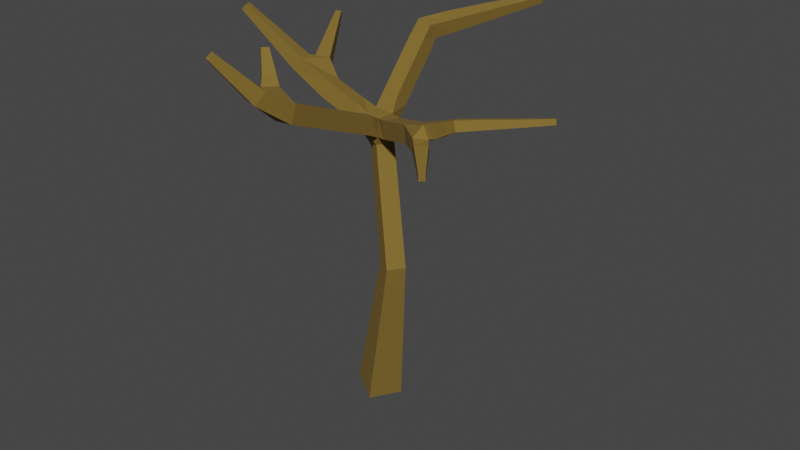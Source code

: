 # Source: low_poly_tree.blend  (saved by Blender 2.93.20; exported with 4.5.12 LTS)
import bpy
from mathutils import Matrix  # noqa: F401  (used for matrix-valued properties, if any)

bpy.ops.wm.read_factory_settings(use_empty=True)
scene = bpy.context.scene
scene.name = 'Scene'

# ---- collections
col_collection = bpy.data.collections.new('Collection'); scene.collection.children.link(col_collection)

# ---- materials (node trees are filled in below, after node groups)
mat_material_001 = bpy.data.materials.new('Material.001')
mat_material_001.use_transparent_shadow = False

# ---- material node trees
mat_material_001.use_nodes = True; mat_material_001.node_tree.nodes.clear()
_N = mat_material_001.node_tree.nodes; _L = mat_material_001.node_tree.links
n0 = _N.new('ShaderNodeOutputMaterial'); n0.name = 'Material Output'; n0.location = (300, 300)
n1 = _N.new('ShaderNodeBsdfPrincipled'); n1.name = 'Principled BSDF'; n1.location = (10, 300)
n1.distribution = 'GGX'
n1.subsurface_method = 'BURLEY'
n1.inputs[0].default_value = (0.2079, 0.1294, 0.02042, 1.0)
n1.inputs[2].default_value = 0.925
n1.inputs[3].default_value = 1.45
n1.inputs[27].default_value = (0.0, 0.0, 0.0, 1.0)
n1.inputs[28].default_value = 1.0
_L.new(n1.outputs[0], n0.inputs[0])
n0.is_active_output = True

# ---- world
world_world = bpy.data.worlds.new('World'); scene.world = world_world
world_world.use_nodes = True; world_world.node_tree.nodes.clear()
_N = world_world.node_tree.nodes; _L = world_world.node_tree.links
n0 = _N.new('ShaderNodeOutputWorld'); n0.name = 'World Output'; n0.location = (300, 300)
n1 = _N.new('ShaderNodeBackground'); n1.name = 'Background'; n1.location = (10, 300)
n1.inputs[0].default_value = (0.05088, 0.05088, 0.05088, 1.0)
_L.new(n1.outputs[0], n0.inputs[0])
n0.is_active_output = True
world_world.color = (0.05088, 0.05088, 0.05088)
world_world.use_sun_shadow = False
world_world.sun_shadow_jitter_overblur = 0.0

# ---- meshes
me_cube = bpy.data.meshes.new('Cube')
me_cube.from_pydata([(0.6812, 0.1796, -0.1287), (0.1568, -0.6869, -0.1287), (-0.6812, -0.1796, 0.1287), (-0.1568, 0.6869, 0.1287), (1.696, 5.078, 11.19), (1.879, 4.975, 11.12), (1.916, 4.912, 11.33), (1.733, 5.014, 11.4), (-0.2501, 2.306, 10.53), (0.2284, 2.196, 10.44), (0.2501, 1.927, 10.86), (-0.2284, 2.037, 10.95), (-0.5665, -3.622, 11.36), (-0.445, -3.463, 11.36), (-0.3365, -3.546, 11.5), (-0.458, -3.705, 11.5), (0.07405, -5.786, 11.81), (-0.1307, -5.709, 11.81), (-0.07405, -5.558, 11.95), (0.1307, -5.635, 11.95), (1.451, -0.555, 4.778), (1.166, -1.027, 4.787), (0.6942, -0.7431, 4.761), (0.9787, -0.2711, 4.752), (-3.584, -1.42, 11.35), (-3.65, -1.231, 11.35), (-3.526, -1.188, 11.5), (-3.46, -1.377, 11.5), (-2.934, 1.597, 10.63), (-2.786, 1.68, 10.63), (-2.753, 1.622, 10.78), (-2.901, 1.539, 10.78), (3.921, -1.506, 9.82), (3.973, -1.781, 9.865), (3.886, -1.753, 10.13), (3.835, -1.478, 10.09), (4.091, -3.047, 9.082), (3.961, -3.154, 9.082), (3.967, -3.161, 9.25), (4.097, -3.054, 9.25), (5.733, -0.2092, 10.03), (5.816, -0.3254, 10.07), (5.788, -0.3029, 10.21), (5.705, -0.1867, 10.18), (3.1, -1.666, 9.058), (2.785, -1.928, 9.058), (2.8, -1.946, 9.467), (3.081, -1.669, 9.401), (3.318, -1.971, 9.064), (3.044, -2.198, 9.064), (3.057, -2.214, 9.419), (3.331, -1.986, 9.419), (3.502, -2.226, 9.068), (3.262, -2.426, 9.068), (3.274, -2.439, 9.379), (3.513, -2.24, 9.379), (3.666, -2.455, 9.072), (3.457, -2.628, 9.072), (3.467, -2.64, 9.343), (3.676, -2.466, 9.343), (3.816, -2.664, 9.076), (3.636, -2.815, 9.076), (3.644, -2.825, 9.31), (3.825, -2.675, 9.31), (3.957, -2.861, 9.079), (3.803, -2.989, 9.079), (3.81, -2.998, 9.28), (3.965, -2.87, 9.28), (3.142, -1.237, 9.336), (2.865, -1.612, 9.72), (2.96, -1.195, 9.72), (3.456, -1.335, 9.524), (3.373, -1.7, 9.524), (3.213, -1.664, 9.861), (3.296, -1.299, 9.861), (3.736, -1.423, 9.693), (3.663, -1.743, 9.693), (3.523, -1.711, 9.987), (3.596, -1.391, 9.987), (0.5662, 0.1108, 8.272), (0.3148, -0.3608, 8.308), (0.2373, -0.2229, 8.787), (0.3447, 0.2114, 8.823), (0.9317, -0.1, 8.405), (0.6782, -0.5417, 8.405), (0.5464, -0.4661, 8.891), (0.7999, -0.02439, 8.891), (1.295, -0.3095, 8.537), (1.042, -0.7496, 8.537), (0.911, -0.6742, 9.021), (1.164, -0.2341, 9.021), (1.656, -0.5181, 8.668), (1.405, -0.9565, 8.668), (1.274, -0.8815, 9.151), (1.526, -0.443, 9.151), (2.017, -0.726, 8.799), (1.766, -1.163, 8.799), (1.636, -1.088, 9.28), (1.886, -0.6512, 9.28), (2.376, -0.9333, 8.93), (2.126, -1.369, 8.93), (1.997, -1.294, 9.409), (2.246, -0.8588, 9.409), (-2.104, -0.138, 9.668), (-1.734, 0.06988, 9.668), (-1.653, -0.07559, 10.06), (-2.022, -0.2835, 10.06), (-2.25, 0.1675, 9.837), (-1.92, 0.3535, 9.837), (-1.846, 0.2234, 10.19), (-2.177, 0.03744, 10.19), (-2.373, 0.4242, 9.979), (-2.075, 0.5917, 9.979), (-2.009, 0.4745, 10.29), (-2.307, 0.307, 10.29), (-2.483, 0.6535, 10.11), (-2.214, 0.8045, 10.11), (-2.155, 0.6989, 10.39), (-2.423, 0.5479, 10.39), (-2.583, 0.8644, 10.22), (-2.342, 1.0, 10.22), (-2.288, 0.9052, 10.48), (-2.53, 0.7694, 10.48), (-2.678, 1.062, 10.33), (-2.462, 1.183, 10.33), (-2.414, 1.098, 10.56), (-2.63, 0.9767, 10.56), (-2.767, 1.248, 10.43), (-2.575, 1.357, 10.43), (-2.532, 1.281, 10.64), (-2.724, 1.173, 10.64), (-2.852, 1.426, 10.53), (-2.683, 1.522, 10.53), (-2.645, 1.455, 10.71), (-2.815, 1.36, 10.71), (-2.111, -1.028, 9.874), (-2.253, -0.6221, 9.874), (-1.986, -0.5289, 10.2), (-1.844, -0.9349, 10.2), (-2.391, -1.103, 10.15), (-2.518, -0.7378, 10.15), (-2.278, -0.6541, 10.45), (-2.151, -1.019, 10.45), (-2.63, -1.166, 10.39), (-2.745, -0.8367, 10.39), (-2.528, -0.761, 10.66), (-2.413, -1.091, 10.66), (-2.846, -1.224, 10.61), (-2.95, -0.9259, 10.61), (-2.754, -0.8575, 10.85), (-2.65, -1.155, 10.85), (-3.046, -1.277, 10.81), (-3.139, -1.009, 10.81), (-2.963, -0.947, 11.03), (-2.869, -1.215, 11.03), (-3.234, -1.327, 11.0), (-3.318, -1.086, 11.0), (-3.159, -1.031, 11.19), (-3.076, -1.272, 11.19), (-3.413, -1.375, 11.18), (-3.487, -1.16, 11.18), (-3.347, -1.111, 11.35), (-3.272, -1.325, 11.35), (-0.2685, -0.3771, 8.383), (-0.5665, 0.1533, 8.423), (-0.2792, 0.2576, 8.864), (-0.1481, -0.2142, 8.828), (-0.6653, -0.4581, 8.671), (-0.8842, 0.0001068, 8.671), (-0.6219, 0.1254, 9.087), (-0.4031, -0.3328, 9.087), (-0.982, -0.6079, 8.917), (-1.2, -0.1521, 8.917), (-0.9389, -0.02746, 9.331), (-0.7211, -0.4833, 9.331), (-1.297, -0.7571, 9.162), (-1.514, -0.3036, 9.162), (-1.254, -0.1796, 9.574), (-1.038, -0.6332, 9.574), (0.1208, 2.834, 10.66), (0.4937, 2.626, 10.53), (0.568, 2.497, 10.95), (0.1951, 2.705, 11.08), (0.3609, 3.176, 10.74), (0.7049, 2.984, 10.62), (0.7735, 2.865, 11.01), (0.4294, 3.057, 11.13), (0.568, 3.471, 10.81), (0.8871, 3.293, 10.7), (0.9507, 3.182, 11.06), (0.6316, 3.361, 11.17), (0.7562, 3.739, 10.87), (1.053, 3.574, 10.77), (1.112, 3.471, 11.1), (0.8153, 3.637, 11.21), (0.9316, 3.989, 10.93), (1.207, 3.835, 10.83), (1.262, 3.74, 11.15), (0.9865, 3.894, 11.24), (1.097, 4.225, 10.99), (1.353, 4.082, 10.9), (1.404, 3.994, 11.19), (1.148, 4.137, 11.27), (1.255, 4.45, 11.04), (1.492, 4.318, 10.96), (1.539, 4.236, 11.22), (1.303, 4.368, 11.31), (1.407, 4.667, 11.09), (1.625, 4.545, 11.01), (1.669, 4.469, 11.26), (1.451, 4.591, 11.34), (1.554, 4.875, 11.14), (1.754, 4.763, 11.07), (1.794, 4.694, 11.3), (1.594, 4.806, 11.37), (-0.2556, 0.6248, 8.554), (0.2556, 0.6248, 8.554), (-0.2546, 0.9083, 8.888), (0.2546, 0.9083, 8.888), (0.2546, 0.5209, 9.218), (-0.2546, 0.5209, 9.218), (-0.2537, 1.19, 9.219), (0.2537, 1.19, 9.219), (0.2537, 0.8039, 9.548), (-0.2537, 0.8039, 9.548), (-0.2528, 1.47, 9.549), (0.2528, 1.47, 9.549), (0.2528, 1.086, 9.877), (-0.2528, 1.086, 9.877), (-0.2518, 1.75, 9.878), (0.2518, 1.75, 9.878), (0.2518, 1.367, 10.2), (-0.2518, 1.367, 10.2), (-0.2509, 2.028, 10.21), (0.2509, 2.028, 10.21), (0.2509, 1.647, 10.53), (-0.2509, 1.647, 10.53), (-0.03459, -4.156, 10.52), (0.2038, -3.822, 10.43), (0.4285, -4.003, 10.81), (0.2043, -4.397, 10.85), (-0.1939, -3.996, 10.77), (0.01387, -3.724, 10.77), (0.1994, -3.866, 11.02), (-0.008383, -4.138, 11.02), (-0.3299, -3.86, 10.98), (-0.1536, -3.629, 10.98), (0.003771, -3.749, 11.2), (-0.1725, -3.98, 11.2), (-0.4527, -3.736, 11.18), (-0.3048, -3.543, 11.18), (-0.1728, -3.644, 11.35), (-0.3207, -3.837, 11.35), (0.5108, -4.911, 10.59), (0.1154, -4.763, 10.59), (0.6202, -4.62, 10.88), (0.4034, -5.127, 10.89), (0.05483, -4.996, 10.89), (0.1512, -4.739, 11.14), (0.4998, -4.869, 11.14), (0.3107, -5.312, 11.15), (0.002636, -5.197, 11.15), (0.08785, -4.969, 11.37), (0.3959, -5.085, 11.37), (0.2265, -5.481, 11.38), (-0.04479, -5.379, 11.38), (0.03026, -5.179, 11.58), (0.3016, -5.281, 11.58), (0.1481, -5.638, 11.6), (-0.08895, -5.549, 11.6), (-0.02337, -5.374, 11.77), (0.2137, -5.463, 11.77), (0.3686, -0.8399, 8.538), (-0.1385, -0.8977, 8.538), (-0.1612, -0.6983, 9.008), (0.3459, -0.6405, 9.008), (0.419, -1.288, 8.732), (-0.08684, -1.345, 8.732), (-0.1095, -1.147, 9.2), (0.3963, -1.089, 9.2), (0.4691, -1.734, 8.924), (-0.03539, -1.791, 8.924), (-0.05799, -1.593, 9.391), (0.4465, -1.535, 9.391), (0.5191, -2.178, 9.116), (0.01589, -2.236, 9.116), (-0.006653, -2.038, 9.582), (0.4966, -1.98, 9.582), (0.569, -2.622, 9.308), (0.06704, -2.679, 9.308), (0.04455, -2.482, 9.772), (0.5465, -2.424, 9.772), (0.6187, -3.064, 9.499), (0.1181, -3.121, 9.499), (0.09565, -2.924, 9.962), (0.5963, -2.867, 9.962), (0.6684, -3.506, 9.69), (0.169, -3.563, 9.69), (0.1467, -3.366, 10.15), (0.646, -3.309, 10.15), (0.718, -3.947, 9.88), (0.2199, -4.003, 9.88), (0.6957, -3.751, 10.34), (1.291, -0.4401, 5.339), (1.007, -0.9066, 5.357), (0.5659, -0.6457, 5.169), (0.8493, -0.1792, 5.151), (1.15, -0.3399, 5.801), (0.8694, -0.8022, 5.819), (0.4319, -0.5437, 5.632), (0.7128, -0.08136, 5.614), (1.012, -0.2415, 6.254), (0.7339, -0.6998, 6.272), (0.3004, -0.4435, 6.087), (0.5787, 0.01474, 6.069), (0.876, -0.1443, 6.702), (0.6001, -0.5985, 6.719), (0.1703, -0.3445, 6.536), (0.4462, 0.1097, 6.519), (0.7408, -0.04788, 7.146), (0.4674, -0.4981, 7.163), (0.04145, -0.2463, 6.982), (0.3149, 0.2039, 6.964), (0.6066, 0.04784, 7.587), (0.3356, -0.3984, 7.604), (-0.08655, -0.1489, 7.424), (0.1845, 0.2973, 7.407), (0.4732, 0.143, 8.025), (0.2046, -0.2992, 8.042), (-0.2138, -0.05194, 7.864), (0.0548, 0.3903, 7.847), (0.8508, 0.01695, 0.9458), (0.3796, -0.7617, 0.9458), (-0.3735, -0.3059, 1.177), (0.09779, 0.4727, 1.177), (0.9708, -0.0982, 1.706), (0.5372, -0.8146, 1.706), (-0.1556, -0.3952, 1.919), (0.278, 0.3212, 1.919), (1.077, -0.2003, 2.381), (0.6771, -0.8615, 2.381), (0.0376, -0.4745, 2.577), (0.4378, 0.1867, 2.577), (1.176, -0.2948, 3.005), (0.8065, -0.905, 3.005), (0.2164, -0.5478, 3.187), (0.5857, 0.06233, 3.187), (1.269, -0.3841, 3.594), (0.9287, -0.946, 3.594), (0.3852, -0.617, 3.761), (0.7253, -0.0551, 3.761), (1.358, -0.4693, 4.157), (1.045, -0.9852, 4.157), (0.5464, -0.6832, 4.311), (0.8587, -0.1673, 4.311), (4.155, -1.323, 9.843), (4.303, -1.53, 9.905), (4.254, -1.49, 10.16), (4.106, -1.283, 10.1), (4.366, -1.174, 9.869), (4.506, -1.369, 9.927), (4.459, -1.331, 10.17), (4.32, -1.137, 10.11), (4.552, -1.043, 9.891), (4.684, -1.227, 9.946), (4.64, -1.191, 10.17), (4.508, -1.007, 10.12), (4.724, -0.9218, 9.912), (4.849, -1.096, 9.964), (4.807, -1.062, 10.18), (4.682, -0.8881, 10.13), (4.885, -0.808, 9.931), (5.003, -0.9728, 9.981), (4.964, -0.9409, 10.18), (4.845, -0.776, 10.13), (5.039, -0.6995, 9.95), (5.15, -0.8555, 9.997), (5.113, -0.8253, 10.19), (5.001, -0.6693, 10.14), (5.186, -0.5953, 9.968), (5.292, -0.7429, 10.01), (5.256, -0.7143, 10.19), (5.151, -0.5667, 10.15), (5.328, -0.4947, 9.985), (5.428, -0.6341, 10.03), (5.395, -0.6071, 10.2), (5.295, -0.4677, 10.16), (5.467, -0.3971, 10.0), (5.561, -0.5285, 10.04), (5.529, -0.503, 10.2), (5.435, -0.3716, 10.16), (5.601, -0.302, 10.02), (5.69, -0.4257, 10.06), (5.66, -0.4018, 10.21), (5.572, -0.2781, 10.17)], [], [(74, 71, 68, 70), (73, 74, 70, 69), (237, 254, 240), (80, 163, 328), (237, 301, 254), (72, 73, 69, 47), (71, 72, 47, 68), (39, 36, 64, 67), (238, 239, 302), (164, 215, 330), (329, 164, 330), (238, 301, 237), (38, 39, 67, 66), (37, 38, 66, 65), (36, 37, 65, 64), (67, 64, 60, 63), (215, 216, 330), (66, 67, 63, 62), (65, 66, 62, 61), (64, 65, 61, 60), (63, 60, 56, 59), (62, 63, 59, 58), (81, 82, 166), (82, 165, 166), (328, 163, 329), (163, 164, 329), (61, 62, 58, 57), (60, 61, 57, 56), (59, 56, 52, 55), (58, 59, 55, 54), (165, 215, 164), (57, 58, 54, 53), (82, 79, 216), (56, 57, 53, 52), (55, 52, 48, 51), (54, 55, 51, 50), (45, 46, 101, 100), (53, 54, 50, 49), (52, 53, 49, 48), (51, 48, 44, 47), (50, 51, 47, 46), (49, 50, 46, 45), (48, 49, 45, 44), (43, 42, 41, 40), (39, 38, 37, 36), (31, 30, 29, 28), (27, 26, 25, 24), (19, 18, 17, 16), (15, 14, 13, 12), (7, 6, 5, 4), (300, 302, 255, 253), (301, 300, 253, 254), (0, 1, 2, 3), (138, 178, 177, 105), (135, 175, 178, 138), (135, 136, 176, 175), (44, 45, 100, 99), (69, 70, 102, 101), (68, 99, 102, 70), (79, 327, 330, 216), (136, 103, 104, 176), (177, 176, 104, 105), (239, 240, 255, 302), (80, 328, 327, 79), (136, 137, 106, 103), (47, 44, 99, 68), (137, 138, 105, 106), (46, 47, 69, 101), (75, 76, 72, 71), (76, 77, 73, 72), (77, 78, 74, 73), (78, 75, 71, 74), (32, 33, 76, 75), (33, 34, 77, 76), (34, 35, 78, 77), (35, 32, 75, 78), (83, 84, 80, 79), (84, 85, 81, 80), (85, 86, 82, 81), (86, 83, 79, 82), (87, 88, 84, 83), (88, 89, 85, 84), (89, 90, 86, 85), (90, 87, 83, 86), (91, 92, 88, 87), (92, 93, 89, 88), (93, 94, 90, 89), (94, 91, 87, 90), (95, 96, 92, 91), (96, 97, 93, 92), (97, 98, 94, 93), (98, 95, 91, 94), (99, 100, 96, 95), (100, 101, 97, 96), (101, 102, 98, 97), (102, 99, 95, 98), (107, 108, 104, 103), (108, 109, 105, 104), (109, 110, 106, 105), (110, 107, 103, 106), (111, 112, 108, 107), (112, 113, 109, 108), (113, 114, 110, 109), (114, 111, 107, 110), (115, 116, 112, 111), (116, 117, 113, 112), (117, 118, 114, 113), (118, 115, 111, 114), (119, 120, 116, 115), (120, 121, 117, 116), (121, 122, 118, 117), (122, 119, 115, 118), (123, 124, 120, 119), (124, 125, 121, 120), (125, 126, 122, 121), (126, 123, 119, 122), (127, 128, 124, 123), (128, 129, 125, 124), (129, 130, 126, 125), (130, 127, 123, 126), (131, 132, 128, 127), (132, 133, 129, 128), (133, 134, 130, 129), (134, 131, 127, 130), (28, 29, 132, 131), (29, 30, 133, 132), (30, 31, 134, 133), (31, 28, 131, 134), (139, 140, 136, 135), (140, 141, 137, 136), (141, 142, 138, 137), (142, 139, 135, 138), (143, 144, 140, 139), (144, 145, 141, 140), (145, 146, 142, 141), (146, 143, 139, 142), (147, 148, 144, 143), (148, 149, 145, 144), (149, 150, 146, 145), (150, 147, 143, 146), (151, 152, 148, 147), (152, 153, 149, 148), (153, 154, 150, 149), (154, 151, 147, 150), (155, 156, 152, 151), (156, 157, 153, 152), (157, 158, 154, 153), (158, 155, 151, 154), (159, 160, 156, 155), (160, 161, 157, 156), (161, 162, 158, 157), (162, 159, 155, 158), (24, 25, 160, 159), (25, 26, 161, 160), (26, 27, 162, 161), (27, 24, 159, 162), (167, 168, 164, 163), (168, 169, 165, 164), (169, 170, 166, 165), (170, 167, 163, 166), (171, 172, 168, 167), (172, 173, 169, 168), (173, 174, 170, 169), (174, 171, 167, 170), (175, 176, 172, 171), (176, 177, 173, 172), (177, 178, 174, 173), (178, 175, 171, 174), (179, 180, 9, 8), (180, 181, 10, 9), (181, 182, 11, 10), (182, 179, 8, 11), (183, 184, 180, 179), (184, 185, 181, 180), (185, 186, 182, 181), (186, 183, 179, 182), (187, 188, 184, 183), (188, 189, 185, 184), (189, 190, 186, 185), (190, 187, 183, 186), (191, 192, 188, 187), (192, 193, 189, 188), (193, 194, 190, 189), (194, 191, 187, 190), (195, 196, 192, 191), (196, 197, 193, 192), (197, 198, 194, 193), (198, 195, 191, 194), (199, 200, 196, 195), (200, 201, 197, 196), (201, 202, 198, 197), (202, 199, 195, 198), (203, 204, 200, 199), (204, 205, 201, 200), (205, 206, 202, 201), (206, 203, 199, 202), (207, 208, 204, 203), (208, 209, 205, 204), (209, 210, 206, 205), (210, 207, 203, 206), (211, 212, 208, 207), (212, 213, 209, 208), (213, 214, 210, 209), (214, 211, 207, 210), (4, 5, 212, 211), (5, 6, 213, 212), (6, 7, 214, 213), (7, 4, 211, 214), (217, 218, 216, 215), (218, 219, 82, 216), (219, 220, 165, 82), (220, 217, 215, 165), (221, 222, 218, 217), (222, 223, 219, 218), (223, 224, 220, 219), (224, 221, 217, 220), (225, 226, 222, 221), (226, 227, 223, 222), (227, 228, 224, 223), (228, 225, 221, 224), (229, 230, 226, 225), (230, 231, 227, 226), (231, 232, 228, 227), (232, 229, 225, 228), (233, 234, 230, 229), (234, 235, 231, 230), (235, 236, 232, 231), (236, 233, 229, 232), (8, 9, 234, 233), (9, 10, 235, 234), (10, 11, 236, 235), (11, 8, 233, 236), (241, 242, 238, 237), (242, 243, 239, 238), (243, 244, 240, 239), (244, 241, 237, 240), (245, 246, 242, 241), (246, 247, 243, 242), (247, 248, 244, 243), (248, 245, 241, 244), (249, 250, 246, 245), (250, 251, 247, 246), (251, 252, 248, 247), (252, 249, 245, 248), (12, 13, 250, 249), (13, 14, 251, 250), (14, 15, 252, 251), (15, 12, 249, 252), (256, 257, 254, 253), (257, 258, 240, 254), (258, 259, 255, 240), (259, 256, 253, 255), (260, 261, 257, 256), (261, 262, 258, 257), (262, 263, 259, 258), (263, 260, 256, 259), (264, 265, 261, 260), (265, 266, 262, 261), (266, 267, 263, 262), (267, 264, 260, 263), (268, 269, 265, 264), (269, 270, 266, 265), (270, 271, 267, 266), (271, 268, 264, 267), (16, 17, 269, 268), (17, 18, 270, 269), (18, 19, 271, 270), (19, 16, 268, 271), (272, 273, 163, 80), (273, 274, 166, 163), (274, 275, 81, 166), (275, 272, 80, 81), (276, 277, 273, 272), (277, 278, 274, 273), (278, 279, 275, 274), (279, 276, 272, 275), (280, 281, 277, 276), (281, 282, 278, 277), (282, 283, 279, 278), (283, 280, 276, 279), (284, 285, 281, 280), (285, 286, 282, 281), (286, 287, 283, 282), (287, 284, 280, 283), (288, 289, 285, 284), (289, 290, 286, 285), (290, 291, 287, 286), (291, 288, 284, 287), (292, 293, 289, 288), (293, 294, 290, 289), (294, 295, 291, 290), (295, 292, 288, 291), (296, 297, 293, 292), (297, 298, 294, 293), (298, 299, 295, 294), (299, 296, 292, 295), (300, 301, 297, 296), (301, 238, 298, 297), (238, 302, 299, 298), (302, 300, 296, 299), (303, 304, 21, 20), (304, 305, 22, 21), (305, 306, 23, 22), (306, 303, 20, 23), (307, 308, 304, 303), (308, 309, 305, 304), (309, 310, 306, 305), (310, 307, 303, 306), (311, 312, 308, 307), (312, 313, 309, 308), (313, 314, 310, 309), (314, 311, 307, 310), (315, 316, 312, 311), (316, 317, 313, 312), (317, 318, 314, 313), (318, 315, 311, 314), (319, 320, 316, 315), (320, 321, 317, 316), (321, 322, 318, 317), (322, 319, 315, 318), (323, 324, 320, 319), (324, 325, 321, 320), (325, 326, 322, 321), (326, 323, 319, 322), (327, 328, 324, 323), (328, 329, 325, 324), (329, 330, 326, 325), (330, 327, 323, 326), (331, 332, 1, 0), (332, 333, 2, 1), (333, 334, 3, 2), (334, 331, 0, 3), (335, 336, 332, 331), (336, 337, 333, 332), (337, 338, 334, 333), (338, 335, 331, 334), (339, 340, 336, 335), (340, 341, 337, 336), (341, 342, 338, 337), (342, 339, 335, 338), (343, 344, 340, 339), (344, 345, 341, 340), (345, 346, 342, 341), (346, 343, 339, 342), (347, 348, 344, 343), (348, 349, 345, 344), (349, 350, 346, 345), (350, 347, 343, 346), (351, 352, 348, 347), (352, 353, 349, 348), (353, 354, 350, 349), (354, 351, 347, 350), (20, 21, 352, 351), (21, 22, 353, 352), (22, 23, 354, 353), (23, 20, 351, 354), (355, 356, 33, 32), (356, 357, 34, 33), (357, 358, 35, 34), (358, 355, 32, 35), (359, 360, 356, 355), (360, 361, 357, 356), (361, 362, 358, 357), (362, 359, 355, 358), (363, 364, 360, 359), (364, 365, 361, 360), (365, 366, 362, 361), (366, 363, 359, 362), (367, 368, 364, 363), (368, 369, 365, 364), (369, 370, 366, 365), (370, 367, 363, 366), (371, 372, 368, 367), (372, 373, 369, 368), (373, 374, 370, 369), (374, 371, 367, 370), (375, 376, 372, 371), (376, 377, 373, 372), (377, 378, 374, 373), (378, 375, 371, 374), (379, 380, 376, 375), (380, 381, 377, 376), (381, 382, 378, 377), (382, 379, 375, 378), (383, 384, 380, 379), (384, 385, 381, 380), (385, 386, 382, 381), (386, 383, 379, 382), (387, 388, 384, 383), (388, 389, 385, 384), (389, 390, 386, 385), (390, 387, 383, 386), (391, 392, 388, 387), (392, 393, 389, 388), (393, 394, 390, 389), (394, 391, 387, 390), (40, 41, 392, 391), (41, 42, 393, 392), (42, 43, 394, 393), (43, 40, 391, 394)])
me_cube.materials.append(mat_material_001)
me_cube.use_remesh_preserve_volume = False
me_cube.use_remesh_preserve_attributes = False
me_cube.use_mirror_vertex_groups = False
me_cube.update()

# ---- objects
ob_cube = bpy.data.objects.new('Cube', me_cube)

# ---- transforms, parenting, visibility, modifiers, constraints
ob_cube.location = (0.0, 0.0, 0.0)
ob_cube.lineart.crease_threshold = 0.0

# ---- collection membership
col_collection.objects.link(ob_cube)

# ---- scene / render settings (as saved in the file)
scene.frame_start = 1; scene.frame_end = 250; scene.frame_set(1)
scene.render.engine = 'BLENDER_EEVEE_NEXT'
scene.cycles.use_denoising = False
scene.cycles.samples = 128
scene.cycles.sampling_pattern = 'TABULATED_SOBOL'
scene.cycles.use_adaptive_sampling = False
scene.cycles.use_light_tree = False
scene.view_settings.view_transform = 'Filmic'
bpy.context.view_layer.update()

# ---- added for rendering (the .blend has no active camera and no usable light): camera, sun
cam_auto = bpy.data.cameras.new('AutoCamera')
cam_auto.lens = 50.0
cam_auto.sensor_width = 36.0
cam_auto.clip_end = 1000.0
ob_auto_camera = bpy.data.objects.new('AutoCamera', cam_auto)
scene.collection.objects.link(ob_auto_camera)
ob_auto_camera.location = (18.4817, -21.2327, 19.8319)
ob_auto_camera.rotation_euler = (1.09748, -7.21219e-08, 0.694738)
scene.camera = ob_auto_camera
light_auto_sun = bpy.data.lights.new('AutoSun', 'SUN')
light_auto_sun.energy = 3.0
light_auto_sun.angle = 0.0523599
ob_auto_sun = bpy.data.objects.new('AutoSun', light_auto_sun)
scene.collection.objects.link(ob_auto_sun)
ob_auto_sun.rotation_euler = (0.872665, 0.174533, 0.523599)
bpy.context.view_layer.update()
